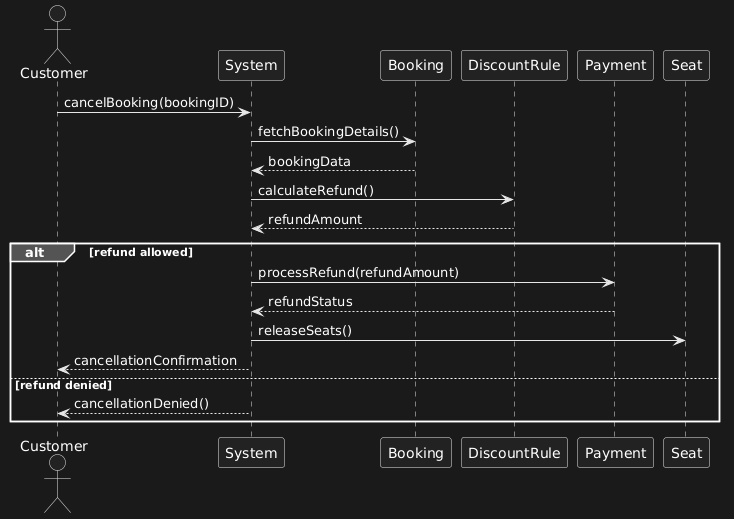

The diagram above was rendered by PlantUML. Its source (embedded in the PNG):
@startuml
actor Customer
participant System
participant Booking
participant DiscountRule
participant Payment
participant Seat

Customer -> System : cancelBooking(bookingID)

System -> Booking : fetchBookingDetails()
Booking --> System : bookingData

System -> DiscountRule : calculateRefund()
DiscountRule --> System : refundAmount

alt refund allowed
    System -> Payment : processRefund(refundAmount)
    Payment --> System : refundStatus

    System -> Seat : releaseSeats()
    System --> Customer : cancellationConfirmation

else refund denied
    System --> Customer : cancellationDenied()
end
@enduml